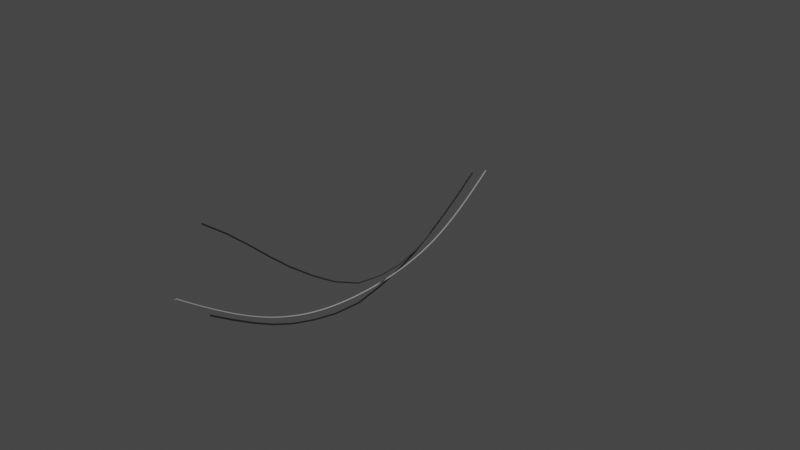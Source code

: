 # Source: wires.blend  (saved by Blender 2.93.21; exported with 4.5.12 LTS)
import bpy
from mathutils import Matrix  # noqa: F401  (used for matrix-valued properties, if any)

bpy.ops.wm.read_factory_settings(use_empty=True)
scene = bpy.context.scene
scene.name = 'Scene'

# ---- collections
col_collection = bpy.data.collections.new('Collection'); scene.collection.children.link(col_collection)

# ---- materials (node trees are filled in below, after node groups)
mat_material_001 = bpy.data.materials.new('Material.001')
mat_material_001.use_transparent_shadow = False

# ---- material node trees
mat_material_001.use_nodes = True; mat_material_001.node_tree.nodes.clear()
_N = mat_material_001.node_tree.nodes; _L = mat_material_001.node_tree.links
n0 = _N.new('ShaderNodeBsdfPrincipled'); n0.name = 'Principled BSDF'; n0.location = (10, 300)
n0.distribution = 'GGX'
n0.subsurface_method = 'BURLEY'
n0.inputs[0].default_value = (0.1226, 0.1226, 0.1226, 1.0)
n0.inputs[2].default_value = 0.7975
n0.inputs[3].default_value = 1.45
n0.inputs[27].default_value = (0.0, 0.0, 0.0, 1.0)
n0.inputs[28].default_value = 1.0
n1 = _N.new('ShaderNodeOutputMaterial'); n1.name = 'Material Output'; n1.location = (300, 300)
_L.new(n0.outputs[0], n1.inputs[0])
n1.is_active_output = True

# ---- world
world_world = bpy.data.worlds.new('World'); scene.world = world_world
world_world.use_nodes = True; world_world.node_tree.nodes.clear()
_N = world_world.node_tree.nodes; _L = world_world.node_tree.links
n0 = _N.new('ShaderNodeOutputWorld'); n0.name = 'World Output'; n0.location = (300, 300)
n1 = _N.new('ShaderNodeBackground'); n1.name = 'Background'; n1.location = (10, 300)
n1.inputs[0].default_value = (0.05088, 0.05088, 0.05088, 1.0)
_L.new(n1.outputs[0], n0.inputs[0])
n0.is_active_output = True
world_world.color = (0.05088, 0.05088, 0.05088)
world_world.use_sun_shadow = False
world_world.sun_shadow_jitter_overblur = 0.0

# ---- lights
light_sun = bpy.data.lights.new('Sun', 'SUN')
light_sun.transmission_factor = 0.0
light_sun.energy = 1.0
light_sun.shadow_soft_size = 0.125

# ---- meshes
me_nurbscurve = bpy.data.meshes.new('NurbsCurve')
me_nurbscurve.from_pydata([(0.4771, 1.279, 0.04995), (0.4751, 1.269, 0.0497), (0.4743, 1.265, 0.04088), (0.4754, 1.27, 0.03232), (0.4774, 1.28, 0.03261), (0.4782, 1.284, 0.04143), (0.8357, 1.189, 0.09107), (0.8329, 1.18, 0.09074), (0.8318, 1.175, 0.08192), (0.8334, 1.18, 0.07344), (0.8362, 1.19, 0.07377), (0.8373, 1.194, 0.08259), (1.167, 1.071, 0.1301), (1.163, 1.062, 0.1298), (1.162, 1.057, 0.121), (1.164, 1.062, 0.1125), (1.168, 1.071, 0.1129), (1.169, 1.076, 0.1217), (1.465, 0.9286, 0.1684), (1.461, 0.9197, 0.168), (1.459, 0.9151, 0.1592), (1.463, 0.9193, 0.1509), (1.468, 0.9282, 0.1513), (1.469, 0.9328, 0.1601), (1.756, 0.7628, 0.2027), (1.751, 0.7542, 0.2022), (1.75, 0.7495, 0.1935), (1.754, 0.7535, 0.1852), (1.759, 0.7621, 0.1856), (1.76, 0.7667, 0.1944), (2.058, 0.5748, 0.2356), (2.052, 0.5664, 0.2351), (2.051, 0.5618, 0.2264), (2.055, 0.5655, 0.2181), (2.061, 0.5739, 0.2186), (2.062, 0.5786, 0.2274), (2.371, 0.3648, 0.2775), (2.366, 0.3566, 0.277), (2.364, 0.352, 0.2682), (2.369, 0.3556, 0.26), (2.374, 0.3639, 0.2605), (2.376, 0.3685, 0.2693), (0.05754, 1.338, 0.0005633), (0.05754, 1.328, 0.0005768), (0.05843, 1.323, -0.007962), (0.05932, 1.328, -0.01651), (0.05931, 1.338, -0.01649), (0.05842, 1.343, -0.007957), (-0.3654, 1.299, -0.04633), (-0.3636, 1.289, -0.0462), (-0.3611, 1.284, -0.05468), (-0.3604, 1.289, -0.06331), (-0.3622, 1.299, -0.06342), (-0.3647, 1.304, -0.05491), (-0.7329, 1.214, -0.0833), (-0.7303, 1.204, -0.08306), (-0.7274, 1.199, -0.09144), (-0.727, 1.204, -0.1001), (-0.7297, 1.214, -0.1003), (-0.7326, 1.219, -0.09193), (-1.081, 1.101, -0.1174), (-1.077, 1.092, -0.117), (-1.074, 1.088, -0.1253), (-1.074, 1.092, -0.1341), (-1.078, 1.102, -0.1346), (-1.081, 1.106, -0.1262), (-1.386, 0.9643, -0.1548), (-1.382, 0.9554, -0.1542), (-1.379, 0.9508, -0.1626), (-1.38, 0.9551, -0.1715), (-1.385, 0.964, -0.172), (-1.388, 0.9686, -0.1637), (-1.676, 0.8037, -0.192), (-1.671, 0.7951, -0.1914), (-1.668, 0.7904, -0.1997), (-1.67, 0.7944, -0.2086), (-1.676, 0.803, -0.2092), (-1.678, 0.8077, -0.2009), (-1.974, 0.6208, -0.2225), (-1.969, 0.6124, -0.2219), (-1.966, 0.6077, -0.2301), (-1.968, 0.6115, -0.2392), (-1.974, 0.62, -0.2398), (-1.977, 0.6246, -0.2314), (-2.283, 0.4158, -0.2637), (-2.278, 0.4075, -0.2631), (-2.275, 0.4029, -0.2714), (-2.278, 0.4066, -0.2803), (-2.283, 0.4148, -0.281), (-2.286, 0.4195, -0.2726)], [], [(45, 3, 2, 44), (46, 4, 3, 45), (47, 5, 4, 46), (0, 6, 11, 5), (43, 1, 0, 42), (44, 2, 1, 43), (1, 7, 6, 0), (2, 8, 7, 1), (3, 9, 8, 2), (4, 10, 9, 3), (5, 11, 10, 4), (6, 12, 17, 11), (7, 13, 12, 6), (8, 14, 13, 7), (9, 15, 14, 8), (10, 16, 15, 9), (11, 17, 16, 10), (12, 18, 23, 17), (13, 19, 18, 12), (14, 20, 19, 13), (15, 21, 20, 14), (16, 22, 21, 15), (17, 23, 22, 16), (18, 24, 29, 23), (19, 25, 24, 18), (20, 26, 25, 19), (21, 27, 26, 20), (22, 28, 27, 21), (23, 29, 28, 22), (24, 30, 35, 29), (25, 31, 30, 24), (26, 32, 31, 25), (27, 33, 32, 26), (28, 34, 33, 27), (29, 35, 34, 28), (30, 36, 41, 35), (31, 37, 36, 30), (32, 38, 37, 31), (33, 39, 38, 32), (34, 40, 39, 33), (35, 41, 40, 34), (53, 48, 42, 47), (48, 49, 43, 42), (49, 50, 44, 43), (50, 51, 45, 44), (51, 52, 46, 45), (52, 53, 47, 46), (59, 54, 48, 53), (54, 55, 49, 48), (55, 56, 50, 49), (56, 57, 51, 50), (57, 58, 52, 51), (58, 59, 53, 52), (65, 60, 54, 59), (60, 61, 55, 54), (61, 62, 56, 55), (62, 63, 57, 56), (63, 64, 58, 57), (64, 65, 59, 58), (71, 66, 60, 65), (66, 67, 61, 60), (67, 68, 62, 61), (68, 69, 63, 62), (69, 70, 64, 63), (70, 71, 65, 64), (77, 72, 66, 71), (72, 73, 67, 66), (73, 74, 68, 67), (74, 75, 69, 68), (75, 76, 70, 69), (76, 77, 71, 70), (83, 78, 72, 77), (78, 79, 73, 72), (79, 80, 74, 73), (80, 81, 75, 74), (81, 82, 76, 75), (82, 83, 77, 76), (89, 84, 78, 83), (84, 85, 79, 78), (85, 86, 80, 79), (86, 87, 81, 80), (87, 88, 82, 81), (88, 89, 83, 82), (42, 0, 5, 47)])
me_nurbscurve.polygons.foreach_set('use_smooth', [True] * 84)
_uv = me_nurbscurve.uv_layers.new(name='UVMap')
_uv.uv.foreach_set('vector', [0.06751, 0.9805, 0.06739, 0.8187, 0.0712, 0.8184, 0.07132, 0.9802, 0.08646, 0.981, 0.08643, 0.8187, 0.09025, 0.8187, 0.09025, 0.9805, 0.08267, 0.9812, 0.08262, 0.8183, 0.08643, 0.8187, 0.08646, 0.981, 0.0788, 0.818, 0.0788, 0.6768, 0.08261, 0.6771, 0.08262, 0.8183, 0.07502, 0.9804, 0.07499, 0.8181, 0.0788, 0.818, 0.07881, 0.9809, 0.07132, 0.9802, 0.0712, 0.8184, 0.07499, 0.8181, 0.07502, 0.9804, 0.07499, 0.8181, 0.07502, 0.6768, 0.0788, 0.6768, 0.0788, 0.818, 0.0712, 0.8184, 0.07126, 0.6771, 0.07502, 0.6768, 0.07499, 0.8181, 0.06739, 0.8187, 0.06752, 0.6774, 0.07126, 0.6771, 0.0712, 0.8184, 0.08643, 0.8187, 0.08644, 0.6774, 0.09024, 0.6774, 0.09025, 0.8187, 0.08262, 0.8183, 0.08261, 0.6771, 0.08644, 0.6774, 0.08643, 0.8187, 0.0788, 0.6768, 0.07885, 0.5432, 0.08264, 0.5434, 0.08261, 0.6771, 0.07502, 0.6768, 0.07508, 0.5432, 0.07885, 0.5432, 0.0788, 0.6768, 0.07126, 0.6771, 0.07134, 0.5434, 0.07508, 0.5432, 0.07502, 0.6768, 0.06752, 0.6774, 0.0676, 0.5435, 0.07134, 0.5434, 0.07126, 0.6771, 0.08644, 0.6774, 0.08644, 0.5435, 0.09021, 0.5435, 0.09024, 0.6774, 0.08261, 0.6771, 0.08264, 0.5434, 0.08644, 0.5435, 0.08644, 0.6774, 0.07885, 0.5432, 0.07886, 0.418, 0.08262, 0.4179, 0.08264, 0.5434, 0.07508, 0.5432, 0.07512, 0.418, 0.07886, 0.418, 0.07885, 0.5432, 0.07134, 0.5434, 0.07138, 0.418, 0.07512, 0.418, 0.07508, 0.5432, 0.0676, 0.5435, 0.06767, 0.4179, 0.07138, 0.418, 0.07134, 0.5434, 0.08644, 0.5435, 0.08641, 0.4179, 0.09017, 0.4179, 0.09021, 0.5435, 0.08264, 0.5434, 0.08262, 0.4179, 0.08641, 0.4179, 0.08644, 0.5435, 0.07886, 0.418, 0.0789, 0.2918, 0.08266, 0.2916, 0.08262, 0.4179, 0.07512, 0.418, 0.07515, 0.2918, 0.0789, 0.2918, 0.07886, 0.418, 0.07138, 0.418, 0.07144, 0.2916, 0.07515, 0.2918, 0.07512, 0.418, 0.06767, 0.4179, 0.0677, 0.2914, 0.07144, 0.2916, 0.07138, 0.418, 0.08641, 0.4179, 0.08641, 0.2914, 0.09018, 0.2914, 0.09017, 0.4179, 0.08262, 0.4179, 0.08266, 0.2916, 0.08641, 0.2914, 0.08641, 0.4179, 0.0789, 0.2918, 0.07894, 0.1578, 0.08269, 0.1576, 0.08266, 0.2916, 0.07515, 0.2918, 0.07518, 0.1578, 0.07894, 0.1578, 0.0789, 0.2918, 0.07144, 0.2916, 0.07146, 0.1576, 0.07518, 0.1578, 0.07515, 0.2918, 0.0677, 0.2914, 0.0677, 0.1573, 0.07146, 0.1576, 0.07144, 0.2916, 0.08641, 0.2914, 0.08644, 0.1573, 0.0902, 0.1573, 0.09018, 0.2914, 0.08266, 0.2916, 0.08269, 0.1576, 0.08644, 0.1573, 0.08641, 0.2914, 0.07894, 0.1578, 0.07897, 0.01534, 0.08273, 0.01508, 0.08269, 0.1576, 0.07518, 0.1578, 0.07523, 0.0154, 0.07897, 0.01534, 0.07894, 0.1578, 0.07146, 0.1576, 0.07152, 0.01518, 0.07523, 0.0154, 0.07518, 0.1578, 0.0677, 0.1573, 0.06778, 0.01492, 0.07152, 0.01518, 0.07146, 0.1576, 0.08644, 0.1573, 0.0865, 0.01487, 0.09025, 0.01492, 0.0902, 0.1573, 0.08269, 0.1576, 0.08273, 0.01508, 0.0865, 0.01487, 0.08644, 0.1573, 0.03006, 0.1772, 0.02625, 0.1775, 0.02621, 0.01502, 0.03008, 0.01487, 0.02625, 0.1775, 0.02245, 0.1774, 0.02249, 0.01536, 0.02621, 0.01502, 0.02245, 0.1774, 0.01868, 0.177, 0.01883, 0.01555, 0.02249, 0.01536, 0.01868, 0.177, 0.01487, 0.1768, 0.01502, 0.01539, 0.01883, 0.01555, 0.03766, 0.1768, 0.03386, 0.1769, 0.03387, 0.01506, 0.03763, 0.0154, 0.03386, 0.1769, 0.03006, 0.1772, 0.03008, 0.01487, 0.03387, 0.01506, 0.03004, 0.3204, 0.02623, 0.3207, 0.02625, 0.1775, 0.03006, 0.1772, 0.02623, 0.3207, 0.02249, 0.3207, 0.02245, 0.1774, 0.02625, 0.1775, 0.02249, 0.3207, 0.01876, 0.3204, 0.01868, 0.177, 0.02245, 0.1774, 0.01876, 0.3204, 0.01502, 0.3201, 0.01487, 0.1768, 0.01868, 0.177, 0.03765, 0.3201, 0.03387, 0.3201, 0.03386, 0.1769, 0.03766, 0.1768, 0.03387, 0.3201, 0.03004, 0.3204, 0.03006, 0.1772, 0.03386, 0.1769, 0.03005, 0.4589, 0.02627, 0.459, 0.02623, 0.3207, 0.03004, 0.3204, 0.02627, 0.459, 0.02247, 0.459, 0.02249, 0.3207, 0.02623, 0.3207, 0.02247, 0.459, 0.01873, 0.4589, 0.01876, 0.3204, 0.02249, 0.3207, 0.01873, 0.4589, 0.01499, 0.4588, 0.01502, 0.3201, 0.01876, 0.3204, 0.03766, 0.4588, 0.03386, 0.4588, 0.03387, 0.3201, 0.03765, 0.3201, 0.03386, 0.4588, 0.03005, 0.4589, 0.03004, 0.3204, 0.03387, 0.3201, 0.03003, 0.5861, 0.02624, 0.586, 0.02627, 0.459, 0.03005, 0.4589, 0.02624, 0.586, 0.02248, 0.586, 0.02247, 0.459, 0.02627, 0.459, 0.02248, 0.586, 0.01875, 0.5861, 0.01873, 0.4589, 0.02247, 0.459, 0.01875, 0.5861, 0.01499, 0.5862, 0.01499, 0.4588, 0.01873, 0.4589, 0.03759, 0.5862, 0.03381, 0.5862, 0.03386, 0.4588, 0.03766, 0.4588, 0.03381, 0.5862, 0.03003, 0.5861, 0.03005, 0.4589, 0.03386, 0.4588, 0.03002, 0.7121, 0.02623, 0.7118, 0.02624, 0.586, 0.03003, 0.5861, 0.02623, 0.7118, 0.02246, 0.7118, 0.02248, 0.586, 0.02624, 0.586, 0.02246, 0.7118, 0.01873, 0.712, 0.01875, 0.5861, 0.02248, 0.586, 0.01873, 0.712, 0.01497, 0.7123, 0.01499, 0.5862, 0.01875, 0.5861, 0.03756, 0.7123, 0.0338, 0.7123, 0.03381, 0.5862, 0.03759, 0.5862, 0.0338, 0.7123, 0.03002, 0.7121, 0.03003, 0.5861, 0.03381, 0.5862, 0.02999, 0.8441, 0.02624, 0.8438, 0.02623, 0.7118, 0.03002, 0.7121, 0.02624, 0.8438, 0.02249, 0.8438, 0.02246, 0.7118, 0.02623, 0.7118, 0.02249, 0.8438, 0.01878, 0.8441, 0.01873, 0.712, 0.02246, 0.7118, 0.01878, 0.8441, 0.015, 0.8444, 0.01497, 0.7123, 0.01873, 0.712, 0.03752, 0.8444, 0.03376, 0.8444, 0.0338, 0.7123, 0.03756, 0.7123, 0.03376, 0.8444, 0.02999, 0.8441, 0.03002, 0.7121, 0.0338, 0.7123, 0.03003, 0.9848, 0.02627, 0.9843, 0.02624, 0.8438, 0.02999, 0.8441, 0.02627, 0.9843, 0.0225, 0.9843, 0.02249, 0.8438, 0.02624, 0.8438, 0.0225, 0.9843, 0.0188, 0.9847, 0.01878, 0.8441, 0.02249, 0.8438, 0.0188, 0.9847, 0.01505, 0.9851, 0.015, 0.8444, 0.01878, 0.8441, 0.03756, 0.9851, 0.03379, 0.9851, 0.03376, 0.8444, 0.03752, 0.8444, 0.03379, 0.9851, 0.03003, 0.9848, 0.02999, 0.8441, 0.03376, 0.8444, 0.07881, 0.9809, 0.0788, 0.818, 0.08262, 0.8183, 0.08267, 0.9812])
me_nurbscurve.materials.append(mat_material_001)
me_nurbscurve.use_remesh_fix_poles = True
me_nurbscurve.use_remesh_preserve_attributes = False
me_nurbscurve.update()
me_nurbscurve_001 = bpy.data.meshes.new('NurbsCurve.001')
me_nurbscurve_001.from_pydata([(0.4762, 1.126, 0.05093), (0.4742, 1.115, 0.05069), (0.4733, 1.109, 0.04188), (0.4745, 1.115, 0.03332), (0.4764, 1.126, 0.0336), (0.4773, 1.132, 0.04241), (0.8353, 1.123, 0.0915), (0.8325, 1.112, 0.09117), (0.8313, 1.107, 0.08236), (0.833, 1.112, 0.07387), (0.8358, 1.123, 0.0742), (0.8369, 1.128, 0.08301), (1.167, 1.056, 0.1302), (1.163, 1.046, 0.1299), (1.162, 1.041, 0.1211), (1.164, 1.046, 0.1126), (1.168, 1.055, 0.113), (1.169, 1.06, 0.1218), (1.465, 0.9286, 0.1684), (1.461, 0.9197, 0.168), (1.459, 0.9151, 0.1592), (1.463, 0.9193, 0.1509), (1.468, 0.9282, 0.1513), (1.469, 0.9328, 0.1601), (1.756, 0.7628, 0.2027), (1.751, 0.7542, 0.2022), (1.75, 0.7495, 0.1935), (1.754, 0.7535, 0.1852), (1.759, 0.7621, 0.1856), (1.76, 0.7667, 0.1944), (2.058, 0.5748, 0.2356), (2.052, 0.5664, 0.2351), (2.051, 0.5618, 0.2264), (2.055, 0.5655, 0.2181), (2.061, 0.5739, 0.2186), (2.062, 0.5786, 0.2274), (2.371, 0.3648, 0.2775), (2.366, 0.3566, 0.277), (2.364, 0.352, 0.2682), (2.369, 0.3556, 0.26), (2.374, 0.3639, 0.2605), (2.376, 0.3685, 0.2693), (0.0558, 1.052, 0.002406), (0.0558, 1.041, 0.002428), (0.05668, 1.035, -0.006105), (0.05758, 1.041, -0.01466), (0.05757, 1.052, -0.01465), (0.05669, 1.058, -0.006119), (-0.3682, 0.8469, -0.04341), (-0.3664, 0.836, -0.04328), (-0.3639, 0.8311, -0.05176), (-0.3631, 0.837, -0.0604), (-0.3649, 0.8479, -0.06051), (-0.3675, 0.8528, -0.052), (-0.7366, 0.6025, -0.07936), (-0.734, 0.5919, -0.07911), (-0.7311, 0.5871, -0.08749), (-0.7308, 0.5929, -0.09616), (-0.7334, 0.6034, -0.09641), (-0.7363, 0.6082, -0.088), (-1.085, 0.3396, -0.1125), (-1.082, 0.3297, -0.1121), (-1.079, 0.3249, -0.1204), (-1.079, 0.33, -0.1292), (-1.083, 0.3399, -0.1296), (-1.086, 0.3448, -0.1213), (-1.392, 0.0763, -0.1491), (-1.387, 0.06708, -0.1485), (-1.384, 0.06224, -0.1568), (-1.386, 0.06662, -0.1657), (-1.39, 0.07584, -0.1663), (-1.393, 0.08068, -0.1579), (-1.682, -0.1874, -0.1856), (-1.677, -0.1961, -0.185), (-1.674, -0.201, -0.1933), (-1.677, -0.1971, -0.2022), (-1.682, -0.1883, -0.2028), (-1.684, -0.1835, -0.1945), (-1.981, -0.4447, -0.2156), (-1.975, -0.4532, -0.215), (-1.973, -0.458, -0.2233), (-1.975, -0.4543, -0.2323), (-1.98, -0.4459, -0.2329), (-1.983, -0.4411, -0.2245), (-2.29, -0.6795, -0.2566), (-2.285, -0.6877, -0.2561), (-2.282, -0.6924, -0.2643), (-2.284, -0.6887, -0.2733), (-2.29, -0.6804, -0.2739), (-2.293, -0.6758, -0.2656)], [], [(45, 3, 2, 44), (46, 4, 3, 45), (47, 5, 4, 46), (0, 6, 11, 5), (43, 1, 0, 42), (44, 2, 1, 43), (1, 7, 6, 0), (2, 8, 7, 1), (3, 9, 8, 2), (4, 10, 9, 3), (5, 11, 10, 4), (6, 12, 17, 11), (7, 13, 12, 6), (8, 14, 13, 7), (9, 15, 14, 8), (10, 16, 15, 9), (11, 17, 16, 10), (12, 18, 23, 17), (13, 19, 18, 12), (14, 20, 19, 13), (15, 21, 20, 14), (16, 22, 21, 15), (17, 23, 22, 16), (18, 24, 29, 23), (19, 25, 24, 18), (20, 26, 25, 19), (21, 27, 26, 20), (22, 28, 27, 21), (23, 29, 28, 22), (24, 30, 35, 29), (25, 31, 30, 24), (26, 32, 31, 25), (27, 33, 32, 26), (28, 34, 33, 27), (29, 35, 34, 28), (30, 36, 41, 35), (31, 37, 36, 30), (32, 38, 37, 31), (33, 39, 38, 32), (34, 40, 39, 33), (35, 41, 40, 34), (53, 48, 42, 47), (48, 49, 43, 42), (49, 50, 44, 43), (50, 51, 45, 44), (51, 52, 46, 45), (52, 53, 47, 46), (59, 54, 48, 53), (54, 55, 49, 48), (55, 56, 50, 49), (56, 57, 51, 50), (57, 58, 52, 51), (58, 59, 53, 52), (65, 60, 54, 59), (60, 61, 55, 54), (61, 62, 56, 55), (62, 63, 57, 56), (63, 64, 58, 57), (64, 65, 59, 58), (71, 66, 60, 65), (66, 67, 61, 60), (67, 68, 62, 61), (68, 69, 63, 62), (69, 70, 64, 63), (70, 71, 65, 64), (77, 72, 66, 71), (72, 73, 67, 66), (73, 74, 68, 67), (74, 75, 69, 68), (75, 76, 70, 69), (76, 77, 71, 70), (83, 78, 72, 77), (78, 79, 73, 72), (79, 80, 74, 73), (80, 81, 75, 74), (81, 82, 76, 75), (82, 83, 77, 76), (89, 84, 78, 83), (84, 85, 79, 78), (85, 86, 80, 79), (86, 87, 81, 80), (87, 88, 82, 81), (88, 89, 83, 82), (42, 0, 5, 47)])
me_nurbscurve_001.polygons.foreach_set('use_smooth', [True] * 84)
_uv = me_nurbscurve_001.uv_layers.new(name='UVMap')
_uv.uv.foreach_set('vector', [0.06751, 0.9805, 0.06739, 0.8187, 0.0712, 0.8184, 0.07132, 0.9802, 0.08646, 0.981, 0.08643, 0.8187, 0.09025, 0.8187, 0.09025, 0.9805, 0.08267, 0.9812, 0.08262, 0.8183, 0.08643, 0.8187, 0.08646, 0.981, 0.0788, 0.818, 0.0788, 0.6768, 0.08261, 0.6771, 0.08262, 0.8183, 0.07502, 0.9804, 0.07499, 0.8181, 0.0788, 0.818, 0.07881, 0.9809, 0.07132, 0.9802, 0.0712, 0.8184, 0.07499, 0.8181, 0.07502, 0.9804, 0.07499, 0.8181, 0.07502, 0.6768, 0.0788, 0.6768, 0.0788, 0.818, 0.0712, 0.8184, 0.07126, 0.6771, 0.07502, 0.6768, 0.07499, 0.8181, 0.06739, 0.8187, 0.06752, 0.6774, 0.07126, 0.6771, 0.0712, 0.8184, 0.08643, 0.8187, 0.08644, 0.6774, 0.09024, 0.6774, 0.09025, 0.8187, 0.08262, 0.8183, 0.08261, 0.6771, 0.08644, 0.6774, 0.08643, 0.8187, 0.0788, 0.6768, 0.07885, 0.5432, 0.08264, 0.5434, 0.08261, 0.6771, 0.07502, 0.6768, 0.07508, 0.5432, 0.07885, 0.5432, 0.0788, 0.6768, 0.07126, 0.6771, 0.07134, 0.5434, 0.07508, 0.5432, 0.07502, 0.6768, 0.06752, 0.6774, 0.0676, 0.5435, 0.07134, 0.5434, 0.07126, 0.6771, 0.08644, 0.6774, 0.08644, 0.5435, 0.09021, 0.5435, 0.09024, 0.6774, 0.08261, 0.6771, 0.08264, 0.5434, 0.08644, 0.5435, 0.08644, 0.6774, 0.07885, 0.5432, 0.07886, 0.418, 0.08262, 0.4179, 0.08264, 0.5434, 0.07508, 0.5432, 0.07512, 0.418, 0.07886, 0.418, 0.07885, 0.5432, 0.07134, 0.5434, 0.07138, 0.418, 0.07512, 0.418, 0.07508, 0.5432, 0.0676, 0.5435, 0.06767, 0.4179, 0.07138, 0.418, 0.07134, 0.5434, 0.08644, 0.5435, 0.08641, 0.4179, 0.09017, 0.4179, 0.09021, 0.5435, 0.08264, 0.5434, 0.08262, 0.4179, 0.08641, 0.4179, 0.08644, 0.5435, 0.07886, 0.418, 0.0789, 0.2918, 0.08266, 0.2916, 0.08262, 0.4179, 0.07512, 0.418, 0.07515, 0.2918, 0.0789, 0.2918, 0.07886, 0.418, 0.07138, 0.418, 0.07144, 0.2916, 0.07515, 0.2918, 0.07512, 0.418, 0.06767, 0.4179, 0.0677, 0.2914, 0.07144, 0.2916, 0.07138, 0.418, 0.08641, 0.4179, 0.08641, 0.2914, 0.09018, 0.2914, 0.09017, 0.4179, 0.08262, 0.4179, 0.08266, 0.2916, 0.08641, 0.2914, 0.08641, 0.4179, 0.0789, 0.2918, 0.07894, 0.1578, 0.08269, 0.1576, 0.08266, 0.2916, 0.07515, 0.2918, 0.07518, 0.1578, 0.07894, 0.1578, 0.0789, 0.2918, 0.07144, 0.2916, 0.07146, 0.1576, 0.07518, 0.1578, 0.07515, 0.2918, 0.0677, 0.2914, 0.0677, 0.1573, 0.07146, 0.1576, 0.07144, 0.2916, 0.08641, 0.2914, 0.08644, 0.1573, 0.0902, 0.1573, 0.09018, 0.2914, 0.08266, 0.2916, 0.08269, 0.1576, 0.08644, 0.1573, 0.08641, 0.2914, 0.07894, 0.1578, 0.07897, 0.01534, 0.08273, 0.01508, 0.08269, 0.1576, 0.07518, 0.1578, 0.07523, 0.0154, 0.07897, 0.01534, 0.07894, 0.1578, 0.07146, 0.1576, 0.07152, 0.01518, 0.07523, 0.0154, 0.07518, 0.1578, 0.0677, 0.1573, 0.06778, 0.01492, 0.07152, 0.01518, 0.07146, 0.1576, 0.08644, 0.1573, 0.0865, 0.01487, 0.09025, 0.01492, 0.0902, 0.1573, 0.08269, 0.1576, 0.08273, 0.01508, 0.0865, 0.01487, 0.08644, 0.1573, 0.03006, 0.1772, 0.02625, 0.1775, 0.02621, 0.01502, 0.03008, 0.01487, 0.02625, 0.1775, 0.02245, 0.1774, 0.02249, 0.01536, 0.02621, 0.01502, 0.02245, 0.1774, 0.01868, 0.177, 0.01883, 0.01555, 0.02249, 0.01536, 0.01868, 0.177, 0.01487, 0.1768, 0.01502, 0.01539, 0.01883, 0.01555, 0.03766, 0.1768, 0.03386, 0.1769, 0.03387, 0.01506, 0.03763, 0.0154, 0.03386, 0.1769, 0.03006, 0.1772, 0.03008, 0.01487, 0.03387, 0.01506, 0.03004, 0.3204, 0.02623, 0.3207, 0.02625, 0.1775, 0.03006, 0.1772, 0.02623, 0.3207, 0.02249, 0.3207, 0.02245, 0.1774, 0.02625, 0.1775, 0.02249, 0.3207, 0.01876, 0.3204, 0.01868, 0.177, 0.02245, 0.1774, 0.01876, 0.3204, 0.01502, 0.3201, 0.01487, 0.1768, 0.01868, 0.177, 0.03765, 0.3201, 0.03387, 0.3201, 0.03386, 0.1769, 0.03766, 0.1768, 0.03387, 0.3201, 0.03004, 0.3204, 0.03006, 0.1772, 0.03386, 0.1769, 0.03005, 0.4589, 0.02627, 0.459, 0.02623, 0.3207, 0.03004, 0.3204, 0.02627, 0.459, 0.02247, 0.459, 0.02249, 0.3207, 0.02623, 0.3207, 0.02247, 0.459, 0.01873, 0.4589, 0.01876, 0.3204, 0.02249, 0.3207, 0.01873, 0.4589, 0.01499, 0.4588, 0.01502, 0.3201, 0.01876, 0.3204, 0.03766, 0.4588, 0.03386, 0.4588, 0.03387, 0.3201, 0.03765, 0.3201, 0.03386, 0.4588, 0.03005, 0.4589, 0.03004, 0.3204, 0.03387, 0.3201, 0.03003, 0.5861, 0.02624, 0.586, 0.02627, 0.459, 0.03005, 0.4589, 0.02624, 0.586, 0.02248, 0.586, 0.02247, 0.459, 0.02627, 0.459, 0.02248, 0.586, 0.01875, 0.5861, 0.01873, 0.4589, 0.02247, 0.459, 0.01875, 0.5861, 0.01499, 0.5862, 0.01499, 0.4588, 0.01873, 0.4589, 0.03759, 0.5862, 0.03381, 0.5862, 0.03386, 0.4588, 0.03766, 0.4588, 0.03381, 0.5862, 0.03003, 0.5861, 0.03005, 0.4589, 0.03386, 0.4588, 0.03002, 0.7121, 0.02623, 0.7118, 0.02624, 0.586, 0.03003, 0.5861, 0.02623, 0.7118, 0.02246, 0.7118, 0.02248, 0.586, 0.02624, 0.586, 0.02246, 0.7118, 0.01873, 0.712, 0.01875, 0.5861, 0.02248, 0.586, 0.01873, 0.712, 0.01497, 0.7123, 0.01499, 0.5862, 0.01875, 0.5861, 0.03756, 0.7123, 0.0338, 0.7123, 0.03381, 0.5862, 0.03759, 0.5862, 0.0338, 0.7123, 0.03002, 0.7121, 0.03003, 0.5861, 0.03381, 0.5862, 0.02999, 0.8441, 0.02624, 0.8438, 0.02623, 0.7118, 0.03002, 0.7121, 0.02624, 0.8438, 0.02249, 0.8438, 0.02246, 0.7118, 0.02623, 0.7118, 0.02249, 0.8438, 0.01878, 0.8441, 0.01873, 0.712, 0.02246, 0.7118, 0.01878, 0.8441, 0.015, 0.8444, 0.01497, 0.7123, 0.01873, 0.712, 0.03752, 0.8444, 0.03376, 0.8444, 0.0338, 0.7123, 0.03756, 0.7123, 0.03376, 0.8444, 0.02999, 0.8441, 0.03002, 0.7121, 0.0338, 0.7123, 0.03003, 0.9848, 0.02627, 0.9843, 0.02624, 0.8438, 0.02999, 0.8441, 0.02627, 0.9843, 0.0225, 0.9843, 0.02249, 0.8438, 0.02624, 0.8438, 0.0225, 0.9843, 0.0188, 0.9847, 0.01878, 0.8441, 0.02249, 0.8438, 0.0188, 0.9847, 0.01505, 0.9851, 0.015, 0.8444, 0.01878, 0.8441, 0.03756, 0.9851, 0.03379, 0.9851, 0.03376, 0.8444, 0.03752, 0.8444, 0.03379, 0.9851, 0.03003, 0.9848, 0.02999, 0.8441, 0.03376, 0.8444, 0.07881, 0.9809, 0.0788, 0.818, 0.08262, 0.8183, 0.08267, 0.9812])
me_nurbscurve_001.materials.append(mat_material_001)
me_nurbscurve_001.use_remesh_fix_poles = True
me_nurbscurve_001.use_remesh_preserve_attributes = False
me_nurbscurve_001.update()

# ---- curves / text
cu_nurbscurve_001 = bpy.data.curves.new('NurbsCurve.001', 'CURVE')
cu_nurbscurve_001.dimensions = '3D'
_sp = cu_nurbscurve_001.splines.new('NURBS'); _sp.points.add(5)
_sp.points.foreach_set('co', [-1.626, 1.013, -0.07177, 1.0, -0.00528, 1.379, 0.1111, 1.0, 1.001, 1.127, -0.0008167, 1.0, 1.689, 0.8156, 0.01581, 1.0, 2.448, 0.3254, 0.1062, 1.0, 3.29, -0.2982, 0.207, 1.0])
_sp.order_v = 0
cu_nurbscurve_001.use_path = True
cu_nurbscurve_001.bevel_depth = 0.01
cu_nurbscurve_001.fill_mode = 'FULL'

# ---- objects
ob_nurbscurve = bpy.data.objects.new('NurbsCurve', me_nurbscurve)
ob_nurbscurve_001 = bpy.data.objects.new('NurbsCurve.001', cu_nurbscurve_001)
ob_nurbscurve_002 = bpy.data.objects.new('NurbsCurve.002', me_nurbscurve_001)
ob_sun = bpy.data.objects.new('Sun', light_sun)

# ---- transforms, parenting, visibility, modifiers, constraints
ob_nurbscurve.location = (0.0, 0.0, 0.0)
ob_nurbscurve.rotation_euler = (-1.564, 6.289, 1.457)
ob_nurbscurve_001.location = (0.0, 0.0, 0.0)
ob_nurbscurve_001.rotation_euler = (-1.564, 6.289, 1.457)
_m = ob_nurbscurve_001.modifiers.new('Mirror', 'MIRROR')
ob_nurbscurve_002.location = (0.0, 0.0, 0.0)
ob_nurbscurve_002.rotation_euler = (-1.564, 6.289, 1.457)
ob_sun.location = (0.0, 0.0, 2.401)

# ---- collection membership
col_collection.objects.link(ob_nurbscurve)
col_collection.objects.link(ob_nurbscurve_001)
col_collection.objects.link(ob_nurbscurve_002)
col_collection.objects.link(ob_sun)

# ---- scene / render settings (as saved in the file)
scene.frame_start = 1; scene.frame_end = 250; scene.frame_set(1)
scene.render.engine = 'BLENDER_EEVEE_NEXT'
scene.cycles.use_denoising = False
scene.cycles.samples = 128
scene.cycles.sampling_pattern = 'TABULATED_SOBOL'
scene.cycles.use_adaptive_sampling = False
scene.cycles.use_light_tree = False
scene.view_settings.view_transform = 'Filmic'
bpy.context.view_layer.update()

# ---- added for rendering (the .blend has no active camera): camera
cam_auto = bpy.data.cameras.new('AutoCamera')
cam_auto.lens = 50.0
cam_auto.sensor_width = 36.0
cam_auto.clip_end = 1000.0
ob_auto_camera = bpy.data.objects.new('AutoCamera', cam_auto)
scene.collection.objects.link(ob_auto_camera)
ob_auto_camera.location = (8.01071, -8.75343, 5.84494)
ob_auto_camera.rotation_euler = (1.09748, -7.21219e-08, 0.694738)
scene.camera = ob_auto_camera
bpy.context.view_layer.update()
